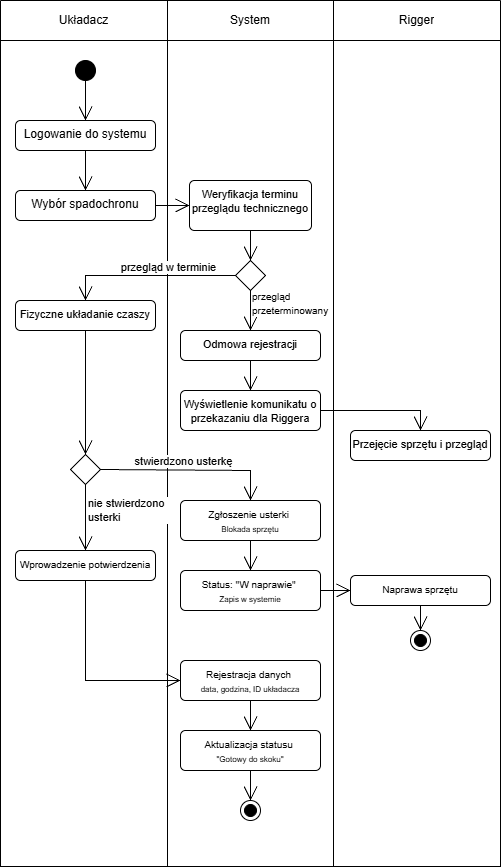

The diagram above was exported from draw.io. Its source (the exported page's mxGraphModel, read from the mxfile embedded in the PNG):
<mxGraphModel dx="573" dy="343" grid="1" gridSize="10" guides="1" tooltips="1" connect="1" arrows="1" fold="1" page="1" pageScale="1" pageWidth="850" pageHeight="1100" math="0" shadow="0">
  <root>
    <mxCell id="0" />
    <mxCell id="1" parent="0" />
    <mxCell id="pL5UjC2-UbHBCXrwusqP-14" parent="1" style="shape=table;startSize=0;container=1;collapsible=0;childLayout=tableLayout;fixedHeader=1;" value="" vertex="1">
      <mxGeometry height="866" width="500" x="175" y="60" as="geometry" />
    </mxCell>
    <mxCell id="pL5UjC2-UbHBCXrwusqP-15" parent="pL5UjC2-UbHBCXrwusqP-14" style="shape=tableRow;horizontal=0;startSize=0;swimlaneHead=0;swimlaneBody=0;strokeColor=inherit;top=0;left=0;bottom=0;right=0;collapsible=0;dropTarget=0;fillColor=none;points=[[0,0.5],[1,0.5]];portConstraint=eastwest;fixedHeader=1;" value="" vertex="1">
      <mxGeometry height="40" width="500" as="geometry" />
    </mxCell>
    <mxCell id="pL5UjC2-UbHBCXrwusqP-16" parent="pL5UjC2-UbHBCXrwusqP-15" style="shape=partialRectangle;html=1;whiteSpace=wrap;connectable=0;strokeColor=inherit;overflow=hidden;fillColor=none;top=0;left=0;bottom=0;right=0;pointerEvents=1;" value="Układacz" vertex="1">
      <mxGeometry height="40" width="167" as="geometry">
        <mxRectangle height="40" width="167" as="alternateBounds" />
      </mxGeometry>
    </mxCell>
    <mxCell id="pL5UjC2-UbHBCXrwusqP-17" parent="pL5UjC2-UbHBCXrwusqP-15" style="shape=partialRectangle;html=1;whiteSpace=wrap;connectable=0;strokeColor=inherit;overflow=hidden;fillColor=none;top=0;left=0;bottom=0;right=0;pointerEvents=1;" value="System" vertex="1">
      <mxGeometry height="40" width="166" x="167" as="geometry">
        <mxRectangle height="40" width="166" as="alternateBounds" />
      </mxGeometry>
    </mxCell>
    <mxCell id="pL5UjC2-UbHBCXrwusqP-18" parent="pL5UjC2-UbHBCXrwusqP-15" style="shape=partialRectangle;html=1;whiteSpace=wrap;connectable=0;strokeColor=inherit;overflow=hidden;fillColor=none;top=0;left=0;bottom=0;right=0;pointerEvents=1;" value="Rigger" vertex="1">
      <mxGeometry height="40" width="167" x="333" as="geometry">
        <mxRectangle height="40" width="167" as="alternateBounds" />
      </mxGeometry>
    </mxCell>
    <mxCell id="pL5UjC2-UbHBCXrwusqP-19" parent="pL5UjC2-UbHBCXrwusqP-14" style="shape=tableRow;horizontal=0;startSize=0;swimlaneHead=0;swimlaneBody=0;strokeColor=inherit;top=0;left=0;bottom=0;right=0;collapsible=0;dropTarget=0;fillColor=none;points=[[0,0.5],[1,0.5]];portConstraint=eastwest;fixedHeader=1;" value="" vertex="1">
      <mxGeometry height="826" width="500" y="40" as="geometry" />
    </mxCell>
    <mxCell id="pL5UjC2-UbHBCXrwusqP-20" parent="pL5UjC2-UbHBCXrwusqP-19" style="shape=partialRectangle;html=1;whiteSpace=wrap;connectable=0;strokeColor=inherit;overflow=hidden;fillColor=none;top=0;left=0;bottom=0;right=0;pointerEvents=1;" value="" vertex="1">
      <mxGeometry height="826" width="167" as="geometry">
        <mxRectangle height="826" width="167" as="alternateBounds" />
      </mxGeometry>
    </mxCell>
    <mxCell id="pL5UjC2-UbHBCXrwusqP-21" parent="pL5UjC2-UbHBCXrwusqP-19" style="shape=partialRectangle;html=1;whiteSpace=wrap;connectable=0;strokeColor=inherit;overflow=hidden;fillColor=none;top=0;left=0;bottom=0;right=0;pointerEvents=1;" value="" vertex="1">
      <mxGeometry height="826" width="166" x="167" as="geometry">
        <mxRectangle height="826" width="166" as="alternateBounds" />
      </mxGeometry>
    </mxCell>
    <mxCell id="pL5UjC2-UbHBCXrwusqP-22" parent="pL5UjC2-UbHBCXrwusqP-19" style="shape=partialRectangle;html=1;whiteSpace=wrap;connectable=0;strokeColor=inherit;overflow=hidden;fillColor=none;top=0;left=0;bottom=0;right=0;pointerEvents=1;" value="" vertex="1">
      <mxGeometry height="826" width="167" x="333" as="geometry">
        <mxRectangle height="826" width="167" as="alternateBounds" />
      </mxGeometry>
    </mxCell>
    <mxCell id="pL5UjC2-UbHBCXrwusqP-23" parent="1" style="ellipse;fillColor=strokeColor;html=1;" value="" vertex="1">
      <mxGeometry height="20" width="20" x="250" y="120" as="geometry" />
    </mxCell>
    <mxCell id="pL5UjC2-UbHBCXrwusqP-24" edge="1" parent="1" source="pL5UjC2-UbHBCXrwusqP-23" style="endArrow=open;endFill=1;endSize=12;html=1;rounded=0;exitX=0.5;exitY=1;exitDx=0;exitDy=0;" target="pL5UjC2-UbHBCXrwusqP-25" value="">
      <mxGeometry relative="1" width="160" as="geometry">
        <mxPoint x="5" y="270" as="sourcePoint" />
        <mxPoint x="165" y="270" as="targetPoint" />
      </mxGeometry>
    </mxCell>
    <mxCell id="pL5UjC2-UbHBCXrwusqP-25" parent="1" style="html=1;align=center;verticalAlign=top;rounded=1;absoluteArcSize=1;arcSize=10;dashed=0;whiteSpace=wrap;" value="Logowanie do systemu" vertex="1">
      <mxGeometry height="30" width="140" x="190" y="180" as="geometry" />
    </mxCell>
    <mxCell id="pL5UjC2-UbHBCXrwusqP-26" parent="1" style="html=1;align=center;verticalAlign=top;rounded=1;absoluteArcSize=1;arcSize=10;dashed=0;whiteSpace=wrap;" value="Wybór spadochronu" vertex="1">
      <mxGeometry height="30" width="140" x="190" y="250" as="geometry" />
    </mxCell>
    <mxCell id="pL5UjC2-UbHBCXrwusqP-27" edge="1" parent="1" source="pL5UjC2-UbHBCXrwusqP-25" style="endArrow=open;endFill=1;endSize=12;html=1;rounded=0;exitX=0.5;exitY=1;exitDx=0;exitDy=0;entryX=0.5;entryY=0;entryDx=0;entryDy=0;" target="pL5UjC2-UbHBCXrwusqP-26" value="">
      <mxGeometry relative="1" width="160" as="geometry">
        <mxPoint x="255" y="150" as="sourcePoint" />
        <mxPoint x="255" y="190" as="targetPoint" />
      </mxGeometry>
    </mxCell>
    <mxCell id="pL5UjC2-UbHBCXrwusqP-28" edge="1" parent="1" source="pL5UjC2-UbHBCXrwusqP-26" style="endArrow=open;endFill=1;endSize=12;html=1;rounded=0;exitX=1;exitY=0.5;exitDx=0;exitDy=0;entryX=0;entryY=0.5;entryDx=0;entryDy=0;" target="pL5UjC2-UbHBCXrwusqP-29" value="">
      <mxGeometry relative="1" width="160" as="geometry">
        <mxPoint x="250" y="220" as="sourcePoint" />
        <mxPoint x="250" y="260" as="targetPoint" />
      </mxGeometry>
    </mxCell>
    <mxCell id="pL5UjC2-UbHBCXrwusqP-29" parent="1" style="html=1;align=center;verticalAlign=top;rounded=1;absoluteArcSize=1;arcSize=10;dashed=0;whiteSpace=wrap;" value="&lt;font style=&quot;font-size: 11px;&quot;&gt;Weryfikacja terminu przeglądu technicznego&lt;/font&gt;" vertex="1">
      <mxGeometry height="50" width="122" x="364" y="240" as="geometry" />
    </mxCell>
    <mxCell id="pL5UjC2-UbHBCXrwusqP-31" parent="1" style="rhombus;" value="" vertex="1">
      <mxGeometry height="30" width="30" x="410" y="320" as="geometry" />
    </mxCell>
    <mxCell id="pL5UjC2-UbHBCXrwusqP-32" edge="1" parent="1" source="pL5UjC2-UbHBCXrwusqP-29" style="endArrow=open;endFill=1;endSize=12;html=1;rounded=0;exitX=0.5;exitY=1;exitDx=0;exitDy=0;entryX=0.5;entryY=0;entryDx=0;entryDy=0;" target="pL5UjC2-UbHBCXrwusqP-31" value="">
      <mxGeometry relative="1" width="160" as="geometry">
        <mxPoint x="350" y="260" as="sourcePoint" />
        <mxPoint x="384" y="260" as="targetPoint" />
      </mxGeometry>
    </mxCell>
    <mxCell id="pL5UjC2-UbHBCXrwusqP-34" parent="1" style="html=1;align=center;verticalAlign=top;rounded=1;absoluteArcSize=1;arcSize=10;dashed=0;whiteSpace=wrap;" value="&lt;font style=&quot;font-size: 11px;&quot;&gt;Fizyczne układanie czaszy&lt;/font&gt;" vertex="1">
      <mxGeometry height="30" width="140" x="190" y="360" as="geometry" />
    </mxCell>
    <mxCell id="pL5UjC2-UbHBCXrwusqP-35" parent="1" style="html=1;align=center;verticalAlign=top;rounded=1;absoluteArcSize=1;arcSize=10;dashed=0;whiteSpace=wrap;" value="&lt;font style=&quot;font-size: 11px;&quot;&gt;Odmowa rejestracji&lt;/font&gt;" vertex="1">
      <mxGeometry height="30" width="140" x="355" y="390" as="geometry" />
    </mxCell>
    <mxCell id="pL5UjC2-UbHBCXrwusqP-36" edge="1" parent="1" source="pL5UjC2-UbHBCXrwusqP-31" style="endArrow=open;endFill=1;endSize=12;html=1;rounded=0;exitX=0;exitY=0.5;exitDx=0;exitDy=0;entryX=0.5;entryY=0;entryDx=0;entryDy=0;" target="pL5UjC2-UbHBCXrwusqP-34" value="">
      <mxGeometry relative="1" width="160" as="geometry">
        <Array as="points">
          <mxPoint x="260" y="335" />
        </Array>
        <mxPoint x="420" y="310" as="sourcePoint" />
        <mxPoint x="420" y="340" as="targetPoint" />
      </mxGeometry>
    </mxCell>
    <mxCell id="pL5UjC2-UbHBCXrwusqP-38" connectable="0" parent="pL5UjC2-UbHBCXrwusqP-36" style="edgeLabel;html=1;align=center;verticalAlign=middle;resizable=0;points=[];" value="przegląd w terminie" vertex="1">
      <mxGeometry relative="1" x="-0.3524" y="1" as="geometry">
        <mxPoint x="-11" y="-9" as="offset" />
      </mxGeometry>
    </mxCell>
    <mxCell id="pL5UjC2-UbHBCXrwusqP-37" edge="1" parent="1" style="endArrow=open;endFill=1;endSize=12;html=1;rounded=0;" target="pL5UjC2-UbHBCXrwusqP-35" value="">
      <mxGeometry relative="1" width="160" as="geometry">
        <mxPoint x="425" y="350" as="sourcePoint" />
        <mxPoint x="420" y="330" as="targetPoint" />
      </mxGeometry>
    </mxCell>
    <mxCell id="pL5UjC2-UbHBCXrwusqP-39" connectable="0" parent="1" style="edgeLabel;html=1;align=left;verticalAlign=middle;resizable=0;points=[];" value="&lt;font style=&quot;font-size: 10px;&quot;&gt;przegląd&amp;nbsp;&lt;/font&gt;&lt;div&gt;&lt;font style=&quot;font-size: 10px;&quot;&gt;przeterminowany&lt;/font&gt;&lt;/div&gt;" vertex="1">
      <mxGeometry x="425" y="364" as="geometry">
        <mxPoint y="-1" as="offset" />
      </mxGeometry>
    </mxCell>
    <mxCell id="pL5UjC2-UbHBCXrwusqP-40" parent="1" style="html=1;align=center;verticalAlign=top;rounded=1;absoluteArcSize=1;arcSize=10;dashed=0;whiteSpace=wrap;" value="&lt;font style=&quot;font-size: 11px;&quot;&gt;Wyświetlenie komunikatu o przekazaniu dla Riggera&lt;/font&gt;" vertex="1">
      <mxGeometry height="40" width="140" x="355" y="450" as="geometry" />
    </mxCell>
    <mxCell id="pL5UjC2-UbHBCXrwusqP-41" edge="1" parent="1" source="pL5UjC2-UbHBCXrwusqP-35" style="endArrow=open;endFill=1;endSize=12;html=1;rounded=0;entryX=0.5;entryY=0;entryDx=0;entryDy=0;exitX=0.5;exitY=1;exitDx=0;exitDy=0;" target="pL5UjC2-UbHBCXrwusqP-40" value="">
      <mxGeometry relative="1" width="160" as="geometry">
        <mxPoint x="425" y="430" as="sourcePoint" />
        <mxPoint x="426" y="480" as="targetPoint" />
      </mxGeometry>
    </mxCell>
    <mxCell id="pL5UjC2-UbHBCXrwusqP-42" parent="1" style="html=1;align=center;verticalAlign=top;rounded=1;absoluteArcSize=1;arcSize=10;dashed=0;whiteSpace=wrap;" value="&lt;font style=&quot;font-size: 11px;&quot;&gt;Przejęcie sprzętu i przegląd&lt;/font&gt;" vertex="1">
      <mxGeometry height="30" width="140" x="525" y="490" as="geometry" />
    </mxCell>
    <mxCell id="pL5UjC2-UbHBCXrwusqP-43" edge="1" parent="1" source="pL5UjC2-UbHBCXrwusqP-40" style="endArrow=open;endFill=1;endSize=12;html=1;rounded=0;entryX=0.5;entryY=0;entryDx=0;entryDy=0;exitX=1;exitY=0.5;exitDx=0;exitDy=0;" target="pL5UjC2-UbHBCXrwusqP-42" value="">
      <mxGeometry relative="1" width="160" as="geometry">
        <Array as="points">
          <mxPoint x="595" y="470" />
          <mxPoint x="595" y="490" />
        </Array>
        <mxPoint x="420" y="440" as="sourcePoint" />
        <mxPoint x="420" y="480" as="targetPoint" />
      </mxGeometry>
    </mxCell>
    <mxCell id="pL5UjC2-UbHBCXrwusqP-44" parent="1" style="rhombus;" value="" vertex="1">
      <mxGeometry height="30" width="30" x="245" y="514" as="geometry" />
    </mxCell>
    <mxCell id="pL5UjC2-UbHBCXrwusqP-45" edge="1" parent="1" source="pL5UjC2-UbHBCXrwusqP-34" style="endArrow=open;endFill=1;endSize=12;html=1;rounded=0;entryX=0.5;entryY=0;entryDx=0;entryDy=0;exitX=0.5;exitY=1;exitDx=0;exitDy=0;" target="pL5UjC2-UbHBCXrwusqP-44" value="">
      <mxGeometry relative="1" width="160" as="geometry">
        <mxPoint x="280" y="400" as="sourcePoint" />
        <mxPoint x="280" y="440" as="targetPoint" />
      </mxGeometry>
    </mxCell>
    <mxCell id="pL5UjC2-UbHBCXrwusqP-46" parent="1" style="html=1;align=center;verticalAlign=top;rounded=1;absoluteArcSize=1;arcSize=10;dashed=0;whiteSpace=wrap;" value="&lt;font style=&quot;font-size: 10px;&quot;&gt;Wprowadzenie potwierdzenia&lt;/font&gt;" vertex="1">
      <mxGeometry height="30" width="140" x="190" y="610" as="geometry" />
    </mxCell>
    <mxCell id="pL5UjC2-UbHBCXrwusqP-47" edge="1" parent="1" source="pL5UjC2-UbHBCXrwusqP-44" style="endArrow=open;endFill=1;endSize=12;html=1;rounded=0;entryX=0.5;entryY=0;entryDx=0;entryDy=0;exitX=0.5;exitY=1;exitDx=0;exitDy=0;" target="pL5UjC2-UbHBCXrwusqP-46" value="">
      <mxGeometry relative="1" width="160" as="geometry">
        <mxPoint x="260" y="450" as="sourcePoint" />
        <mxPoint x="260" y="574" as="targetPoint" />
      </mxGeometry>
    </mxCell>
    <mxCell id="pL5UjC2-UbHBCXrwusqP-48" connectable="0" parent="pL5UjC2-UbHBCXrwusqP-47" style="edgeLabel;html=1;align=left;verticalAlign=middle;resizable=0;points=[];" value="nie stwierdzono&amp;nbsp;&lt;br&gt;usterki" vertex="1">
      <mxGeometry relative="1" x="-0.2308" y="1" as="geometry">
        <mxPoint as="offset" />
      </mxGeometry>
    </mxCell>
    <mxCell id="pL5UjC2-UbHBCXrwusqP-50" parent="1" style="html=1;align=center;verticalAlign=top;rounded=1;absoluteArcSize=1;arcSize=10;dashed=0;whiteSpace=wrap;" value="&lt;font style=&quot;&quot;&gt;&lt;span style=&quot;font-size: 10px;&quot;&gt;Zgłoszenie usterki&amp;nbsp;&lt;/span&gt;&lt;br&gt;&lt;font style=&quot;font-size: 8px;&quot;&gt;Blokada sprzętu&lt;/font&gt;&lt;/font&gt;" vertex="1">
      <mxGeometry height="40" width="140" x="355" y="560" as="geometry" />
    </mxCell>
    <mxCell id="pL5UjC2-UbHBCXrwusqP-51" edge="1" parent="1" source="pL5UjC2-UbHBCXrwusqP-44" style="endArrow=open;endFill=1;endSize=12;html=1;rounded=0;entryX=0.5;entryY=0;entryDx=0;entryDy=0;exitX=1;exitY=0.5;exitDx=0;exitDy=0;" target="pL5UjC2-UbHBCXrwusqP-50" value="">
      <mxGeometry relative="1" width="160" as="geometry">
        <Array as="points">
          <mxPoint x="425" y="530" />
        </Array>
        <mxPoint x="410" y="530" as="sourcePoint" />
        <mxPoint x="410" y="654" as="targetPoint" />
      </mxGeometry>
    </mxCell>
    <mxCell id="pL5UjC2-UbHBCXrwusqP-65" connectable="0" parent="pL5UjC2-UbHBCXrwusqP-51" style="edgeLabel;html=1;align=center;verticalAlign=middle;resizable=0;points=[];" value="stwierdzono usterkę" vertex="1">
      <mxGeometry relative="1" x="0.0247" y="3" as="geometry">
        <mxPoint x="-10" y="-6" as="offset" />
      </mxGeometry>
    </mxCell>
    <mxCell id="pL5UjC2-UbHBCXrwusqP-52" parent="1" style="html=1;align=center;verticalAlign=top;rounded=1;absoluteArcSize=1;arcSize=10;dashed=0;whiteSpace=wrap;" value="&lt;font style=&quot;&quot;&gt;&lt;span style=&quot;font-size: 10px;&quot;&gt;Status: &quot;W naprawie&quot;&amp;nbsp;&lt;/span&gt;&lt;br&gt;&lt;span style=&quot;font-size: 8px;&quot;&gt;Zapis w systemie&lt;/span&gt;&lt;/font&gt;" vertex="1">
      <mxGeometry height="40" width="140" x="355" y="630" as="geometry" />
    </mxCell>
    <mxCell id="pL5UjC2-UbHBCXrwusqP-53" edge="1" parent="1" source="pL5UjC2-UbHBCXrwusqP-50" style="endArrow=open;endFill=1;endSize=12;html=1;rounded=0;entryX=0.5;entryY=0;entryDx=0;entryDy=0;exitX=0.5;exitY=1;exitDx=0;exitDy=0;" target="pL5UjC2-UbHBCXrwusqP-52" value="">
      <mxGeometry relative="1" width="160" as="geometry">
        <mxPoint x="260" y="580" as="sourcePoint" />
        <mxPoint x="260" y="626" as="targetPoint" />
      </mxGeometry>
    </mxCell>
    <mxCell id="pL5UjC2-UbHBCXrwusqP-55" parent="1" style="html=1;align=center;verticalAlign=top;rounded=1;absoluteArcSize=1;arcSize=10;dashed=0;whiteSpace=wrap;" value="&lt;font style=&quot;font-size: 10px;&quot;&gt;Naprawa sprzętu&lt;/font&gt;" vertex="1">
      <mxGeometry height="30" width="140" x="525" y="635" as="geometry" />
    </mxCell>
    <mxCell id="pL5UjC2-UbHBCXrwusqP-57" edge="1" parent="1" source="pL5UjC2-UbHBCXrwusqP-52" style="endArrow=open;endFill=1;endSize=12;html=1;rounded=0;entryX=0;entryY=0.5;entryDx=0;entryDy=0;exitX=1;exitY=0.5;exitDx=0;exitDy=0;" target="pL5UjC2-UbHBCXrwusqP-55" value="">
      <mxGeometry relative="1" width="160" as="geometry">
        <mxPoint x="420" y="610" as="sourcePoint" />
        <mxPoint x="420" y="640" as="targetPoint" />
      </mxGeometry>
    </mxCell>
    <mxCell id="pL5UjC2-UbHBCXrwusqP-59" parent="1" style="ellipse;html=1;shape=endState;fillColor=strokeColor;" value="" vertex="1">
      <mxGeometry height="20" width="20" x="585" y="690" as="geometry" />
    </mxCell>
    <mxCell id="pL5UjC2-UbHBCXrwusqP-60" edge="1" parent="1" source="pL5UjC2-UbHBCXrwusqP-55" style="endArrow=open;endFill=1;endSize=12;html=1;rounded=0;entryX=0.5;entryY=0;entryDx=0;entryDy=0;exitX=0.5;exitY=1;exitDx=0;exitDy=0;" target="pL5UjC2-UbHBCXrwusqP-59" value="">
      <mxGeometry relative="1" width="160" as="geometry">
        <mxPoint x="510" y="640" as="sourcePoint" />
        <mxPoint x="540" y="640" as="targetPoint" />
      </mxGeometry>
    </mxCell>
    <mxCell id="pL5UjC2-UbHBCXrwusqP-61" parent="1" style="html=1;align=center;verticalAlign=top;rounded=1;absoluteArcSize=1;arcSize=10;dashed=0;whiteSpace=wrap;" value="&lt;font style=&quot;&quot;&gt;&lt;span style=&quot;font-size: 10px;&quot;&gt;Rejestracja danych&amp;nbsp;&lt;/span&gt;&lt;br&gt;&lt;span style=&quot;font-size: 8px;&quot;&gt;data, godzina, ID układacza&lt;/span&gt;&lt;/font&gt;" vertex="1">
      <mxGeometry height="40" width="140" x="355" y="720" as="geometry" />
    </mxCell>
    <mxCell id="pL5UjC2-UbHBCXrwusqP-64" edge="1" parent="1" source="pL5UjC2-UbHBCXrwusqP-46" style="endArrow=open;endFill=1;endSize=12;html=1;rounded=0;entryX=0;entryY=0.5;entryDx=0;entryDy=0;exitX=0.5;exitY=1;exitDx=0;exitDy=0;" target="pL5UjC2-UbHBCXrwusqP-61" value="">
      <mxGeometry relative="1" width="160" as="geometry">
        <Array as="points">
          <mxPoint x="260" y="740" />
        </Array>
        <mxPoint x="259.63" y="670" as="sourcePoint" />
        <mxPoint x="259.63" y="700" as="targetPoint" />
      </mxGeometry>
    </mxCell>
    <mxCell id="pL5UjC2-UbHBCXrwusqP-66" parent="1" style="html=1;align=center;verticalAlign=top;rounded=1;absoluteArcSize=1;arcSize=10;dashed=0;whiteSpace=wrap;" value="&lt;font style=&quot;&quot;&gt;&lt;span style=&quot;font-size: 10px;&quot;&gt;Aktualizacja statusu&amp;nbsp;&lt;/span&gt;&lt;br&gt;&lt;span style=&quot;font-size: 8px;&quot;&gt;&quot;Gotowy do skoku&quot;&lt;/span&gt;&lt;/font&gt;" vertex="1">
      <mxGeometry height="40" width="140" x="355" y="790" as="geometry" />
    </mxCell>
    <mxCell id="pL5UjC2-UbHBCXrwusqP-67" edge="1" parent="1" source="pL5UjC2-UbHBCXrwusqP-61" style="endArrow=open;endFill=1;endSize=12;html=1;rounded=0;entryX=0.5;entryY=0;entryDx=0;entryDy=0;exitX=0.5;exitY=1;exitDx=0;exitDy=0;" target="pL5UjC2-UbHBCXrwusqP-66" value="">
      <mxGeometry relative="1" width="160" as="geometry">
        <mxPoint x="590" y="670" as="sourcePoint" />
        <mxPoint x="590" y="695" as="targetPoint" />
      </mxGeometry>
    </mxCell>
    <mxCell id="pL5UjC2-UbHBCXrwusqP-68" edge="1" parent="1" source="pL5UjC2-UbHBCXrwusqP-66" style="endArrow=open;endFill=1;endSize=12;html=1;rounded=0;entryX=0.5;entryY=0;entryDx=0;entryDy=0;exitX=0.5;exitY=1;exitDx=0;exitDy=0;" target="pL5UjC2-UbHBCXrwusqP-69" value="">
      <mxGeometry relative="1" width="160" as="geometry">
        <mxPoint x="420" y="780" as="sourcePoint" />
        <mxPoint x="420" y="810" as="targetPoint" />
      </mxGeometry>
    </mxCell>
    <mxCell id="pL5UjC2-UbHBCXrwusqP-69" parent="1" style="ellipse;html=1;shape=endState;fillColor=strokeColor;" value="" vertex="1">
      <mxGeometry height="20" width="20" x="415" y="860" as="geometry" />
    </mxCell>
  </root>
</mxGraphModel>